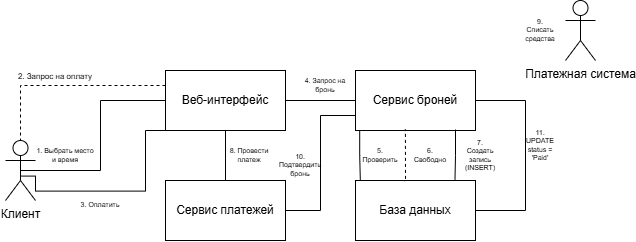

The diagram above was exported from draw.io. Its source (the exported page's mxGraphModel, read from the mxfile embedded in the PNG):
<mxGraphModel dx="817" dy="444" grid="1" gridSize="10" guides="1" tooltips="1" connect="1" arrows="1" fold="1" page="1" pageScale="1" pageWidth="827" pageHeight="1169" math="0" shadow="0">
  <root>
    <mxCell id="0" />
    <mxCell id="1" parent="0" />
    <mxCell id="dddx1TK1FTlHdZObEkGe-10" edge="1" parent="1" source="dddx1TK1FTlHdZObEkGe-1" style="edgeStyle=orthogonalEdgeStyle;rounded=0;orthogonalLoop=1;jettySize=auto;html=1;exitX=0.5;exitY=0.5;exitDx=0;exitDy=0;exitPerimeter=0;entryX=0;entryY=0.5;entryDx=0;entryDy=0;defaultLabelBackgroundColor=page;labelPadding=0 4;endArrow=none;endFill=0;" target="dddx1TK1FTlHdZObEkGe-6">
      <mxGeometry relative="1" as="geometry" />
    </mxCell>
    <mxCell id="dddx1TK1FTlHdZObEkGe-1" parent="1" style="shape=umlActor;verticalLabelPosition=bottom;verticalAlign=top;html=1;outlineConnect=0;labelPerimeter=1;" value="Клиент" vertex="1">
      <mxGeometry height="60" width="30" x="170" y="230" as="geometry" />
    </mxCell>
    <mxCell id="dddx1TK1FTlHdZObEkGe-11" edge="1" parent="1" source="dddx1TK1FTlHdZObEkGe-6" style="edgeStyle=orthogonalEdgeStyle;rounded=0;orthogonalLoop=1;jettySize=auto;html=1;defaultLabelBackgroundColor=page;labelPadding=0 4;endArrow=none;endFill=0;" target="dddx1TK1FTlHdZObEkGe-7" value="">
      <mxGeometry relative="1" as="geometry" />
    </mxCell>
    <mxCell id="dddx1TK1FTlHdZObEkGe-13" edge="1" parent="1" source="dddx1TK1FTlHdZObEkGe-6" style="edgeStyle=orthogonalEdgeStyle;rounded=0;orthogonalLoop=1;jettySize=auto;html=1;defaultLabelBackgroundColor=page;labelPadding=0 4;endArrow=none;endFill=0;" target="dddx1TK1FTlHdZObEkGe-9" value="">
      <mxGeometry relative="1" as="geometry" />
    </mxCell>
    <mxCell id="dddx1TK1FTlHdZObEkGe-6" parent="1" style="rounded=0;whiteSpace=wrap;html=1;" value="Веб-интерфейс" vertex="1">
      <mxGeometry height="60" width="120" x="330" y="160" as="geometry" />
    </mxCell>
    <mxCell id="dddx1TK1FTlHdZObEkGe-12" edge="1" parent="1" source="dddx1TK1FTlHdZObEkGe-7" style="edgeStyle=orthogonalEdgeStyle;rounded=0;orthogonalLoop=1;jettySize=auto;html=1;defaultLabelBackgroundColor=page;labelPadding=0 4;endArrow=none;endFill=0;exitX=0.035;exitY=0.964;exitDx=0;exitDy=0;exitPerimeter=0;entryX=0.04;entryY=-0.013;entryDx=0;entryDy=0;entryPerimeter=0;" target="dddx1TK1FTlHdZObEkGe-8" value="">
      <mxGeometry relative="1" x="0.5369" as="geometry" />
    </mxCell>
    <mxCell id="dddx1TK1FTlHdZObEkGe-29" edge="1" parent="1" source="dddx1TK1FTlHdZObEkGe-7" style="edgeStyle=orthogonalEdgeStyle;rounded=0;orthogonalLoop=1;jettySize=auto;html=1;defaultLabelBackgroundColor=page;labelPadding=0 4;entryX=1;entryY=0.5;entryDx=0;entryDy=0;endArrow=none;endFill=0;" target="dddx1TK1FTlHdZObEkGe-8">
      <mxGeometry relative="1" x="-0.1238" as="geometry">
        <Array as="points">
          <mxPoint x="690" y="190" />
          <mxPoint x="690" y="300.01" />
        </Array>
        <mxPoint x="680" y="300" as="targetPoint" />
      </mxGeometry>
    </mxCell>
    <mxCell id="dddx1TK1FTlHdZObEkGe-7" parent="1" style="rounded=0;whiteSpace=wrap;html=1;" value="Сервис броней" vertex="1">
      <mxGeometry height="60" width="120" x="520" y="160" as="geometry" />
    </mxCell>
    <mxCell id="dddx1TK1FTlHdZObEkGe-8" parent="1" style="rounded=0;whiteSpace=wrap;html=1;" value="База данных" vertex="1">
      <mxGeometry height="60" width="120" x="520" y="270" as="geometry" />
    </mxCell>
    <mxCell id="dddx1TK1FTlHdZObEkGe-14" edge="1" parent="1" source="dddx1TK1FTlHdZObEkGe-9" style="edgeStyle=orthogonalEdgeStyle;rounded=0;orthogonalLoop=1;jettySize=auto;html=1;entryX=0;entryY=0.75;entryDx=0;entryDy=0;defaultLabelBackgroundColor=page;labelPadding=0 4;endArrow=none;endFill=0;" target="dddx1TK1FTlHdZObEkGe-7">
      <mxGeometry relative="1" as="geometry" />
    </mxCell>
    <mxCell id="dddx1TK1FTlHdZObEkGe-9" parent="1" style="rounded=0;whiteSpace=wrap;html=1;" value="Сервис платежей" vertex="1">
      <mxGeometry height="60" width="120" x="330" y="270" as="geometry" />
    </mxCell>
    <mxCell id="dddx1TK1FTlHdZObEkGe-15" parent="1" style="text;html=1;whiteSpace=wrap;strokeColor=none;fillColor=none;align=center;verticalAlign=middle;rounded=0;fontSize=7;" value="1. Выбрать место и время" vertex="1">
      <mxGeometry height="30" width="60" x="200" y="230" as="geometry" />
    </mxCell>
    <mxCell id="dddx1TK1FTlHdZObEkGe-16" edge="1" parent="1" source="dddx1TK1FTlHdZObEkGe-6" style="edgeStyle=orthogonalEdgeStyle;rounded=0;orthogonalLoop=1;jettySize=auto;html=1;exitX=0;exitY=0.25;exitDx=0;exitDy=0;entryX=0.5;entryY=0;entryDx=0;entryDy=0;entryPerimeter=0;defaultLabelBackgroundColor=page;labelPadding=0 4;endArrow=none;endFill=0;dashed=1;" target="dddx1TK1FTlHdZObEkGe-1">
      <mxGeometry relative="1" as="geometry" />
    </mxCell>
    <mxCell id="dddx1TK1FTlHdZObEkGe-17" parent="1" style="text;html=1;whiteSpace=wrap;strokeColor=none;fillColor=none;align=center;verticalAlign=middle;rounded=0;" value="&lt;font style=&quot;font-size: 8px;&quot;&gt;2. Запрос на оплату&lt;/font&gt;" vertex="1">
      <mxGeometry height="30" width="100" x="170" y="150" as="geometry" />
    </mxCell>
    <mxCell id="dddx1TK1FTlHdZObEkGe-19" edge="1" parent="1" style="edgeStyle=orthogonalEdgeStyle;rounded=0;orthogonalLoop=1;jettySize=auto;html=1;exitX=0.533;exitY=0.583;exitDx=0;exitDy=0;exitPerimeter=0;entryX=0;entryY=1;entryDx=0;entryDy=0;defaultLabelBackgroundColor=page;labelPadding=0 4;endArrow=none;endFill=0;" target="dddx1TK1FTlHdZObEkGe-6">
      <mxGeometry relative="1" x="0.0746" as="geometry">
        <Array as="points">
          <mxPoint x="200" y="265.6" />
          <mxPoint x="200" y="280.6" />
          <mxPoint x="310" y="280.6" />
          <mxPoint x="310" y="220" />
        </Array>
        <mxPoint x="185.99" y="265.58000000000004" as="sourcePoint" />
        <mxPoint x="327.24" y="219.99999999999997" as="targetPoint" />
      </mxGeometry>
    </mxCell>
    <mxCell id="dddx1TK1FTlHdZObEkGe-20" parent="1" style="text;html=1;whiteSpace=wrap;strokeColor=none;fillColor=none;align=center;verticalAlign=middle;rounded=0;fontSize=7;" value="3. Оплатить" vertex="1">
      <mxGeometry height="30" width="60" x="235" y="280" as="geometry" />
    </mxCell>
    <mxCell id="dddx1TK1FTlHdZObEkGe-21" parent="1" style="text;html=1;whiteSpace=wrap;strokeColor=none;fillColor=none;align=center;verticalAlign=middle;rounded=0;fontSize=7;" value="4. Запрос на бронь" vertex="1">
      <mxGeometry height="30" width="60" x="460" y="160" as="geometry" />
    </mxCell>
    <mxCell id="dddx1TK1FTlHdZObEkGe-22" parent="1" style="text;html=1;whiteSpace=wrap;strokeColor=none;fillColor=none;align=center;verticalAlign=middle;rounded=0;fontSize=7;" value="5. Проверить" vertex="1">
      <mxGeometry height="50" width="30" x="530" y="220" as="geometry" />
    </mxCell>
    <mxCell id="dddx1TK1FTlHdZObEkGe-23" edge="1" parent="1" source="dddx1TK1FTlHdZObEkGe-7" style="edgeStyle=orthogonalEdgeStyle;rounded=0;orthogonalLoop=1;jettySize=auto;html=1;defaultLabelBackgroundColor=page;labelPadding=0 4;endArrow=none;endFill=0;exitX=0.416;exitY=1.01;exitDx=0;exitDy=0;exitPerimeter=0;entryX=0.405;entryY=0.006;entryDx=0;entryDy=0;entryPerimeter=0;dashed=1;" target="dddx1TK1FTlHdZObEkGe-8" value="">
      <mxGeometry relative="1" x="0.3343" as="geometry">
        <Array as="points">
          <mxPoint x="569.9" y="219" />
          <mxPoint x="570" y="270.4" />
        </Array>
        <mxPoint x="520" y="230" as="sourcePoint" />
        <mxPoint x="521" y="281" as="targetPoint" />
      </mxGeometry>
    </mxCell>
    <mxCell id="dddx1TK1FTlHdZObEkGe-26" parent="1" style="text;html=1;whiteSpace=wrap;strokeColor=none;fillColor=none;align=center;verticalAlign=middle;rounded=0;fontSize=7;" value="6. Свободно" vertex="1">
      <mxGeometry height="50" width="30" x="580" y="220" as="geometry" />
    </mxCell>
    <mxCell id="dddx1TK1FTlHdZObEkGe-27" edge="1" parent="1" style="edgeStyle=orthogonalEdgeStyle;rounded=0;orthogonalLoop=1;jettySize=auto;html=1;defaultLabelBackgroundColor=page;labelPadding=0 4;endArrow=none;endFill=0;exitX=0.035;exitY=0.964;exitDx=0;exitDy=0;exitPerimeter=0;entryX=0.829;entryY=-0.017;entryDx=0;entryDy=0;entryPerimeter=0;" target="dddx1TK1FTlHdZObEkGe-8" value="">
      <mxGeometry relative="1" x="0.5369" as="geometry">
        <mxPoint x="620" y="219" as="sourcePoint" />
        <mxPoint x="621" y="270" as="targetPoint" />
      </mxGeometry>
    </mxCell>
    <mxCell id="dddx1TK1FTlHdZObEkGe-28" parent="1" style="text;html=1;whiteSpace=wrap;strokeColor=none;fillColor=none;align=center;verticalAlign=middle;rounded=0;fontSize=7;" value="7. Создать запись (INSERT)" vertex="1">
      <mxGeometry height="50" width="30" x="630" y="220" as="geometry" />
    </mxCell>
    <mxCell id="dddx1TK1FTlHdZObEkGe-30" parent="1" style="text;html=1;whiteSpace=wrap;strokeColor=none;fillColor=none;align=center;verticalAlign=middle;rounded=0;fontSize=7;" value="11. UPDATE status = 'Paid'" vertex="1">
      <mxGeometry height="50" width="30" x="690" y="210" as="geometry" />
    </mxCell>
    <mxCell id="dddx1TK1FTlHdZObEkGe-32" parent="1" style="text;html=1;whiteSpace=wrap;strokeColor=none;fillColor=none;align=center;verticalAlign=middle;rounded=0;fontSize=7;" value="8. Провести платеж" vertex="1">
      <mxGeometry height="30" width="60" x="384" y="230" as="geometry" />
    </mxCell>
    <mxCell id="dddx1TK1FTlHdZObEkGe-33" parent="1" style="text;html=1;whiteSpace=wrap;strokeColor=none;fillColor=none;align=center;verticalAlign=middle;rounded=0;fontSize=7;" value="10. Подтвердить бронь" vertex="1">
      <mxGeometry height="30" width="30" x="450" y="240" as="geometry" />
    </mxCell>
    <mxCell id="dddx1TK1FTlHdZObEkGe-34" parent="1" style="text;html=1;whiteSpace=wrap;strokeColor=none;fillColor=none;align=center;verticalAlign=middle;rounded=0;fontSize=7;" value="9. Списать средства" vertex="1">
      <mxGeometry height="50" width="30" x="690" y="95" as="geometry" />
    </mxCell>
    <mxCell id="dddx1TK1FTlHdZObEkGe-35" parent="1" style="shape=umlActor;verticalLabelPosition=bottom;verticalAlign=top;html=1;outlineConnect=0;labelPerimeter=1;" value="Платежная система" vertex="1">
      <mxGeometry height="60" width="30" x="730" y="90" as="geometry" />
    </mxCell>
  </root>
</mxGraphModel>